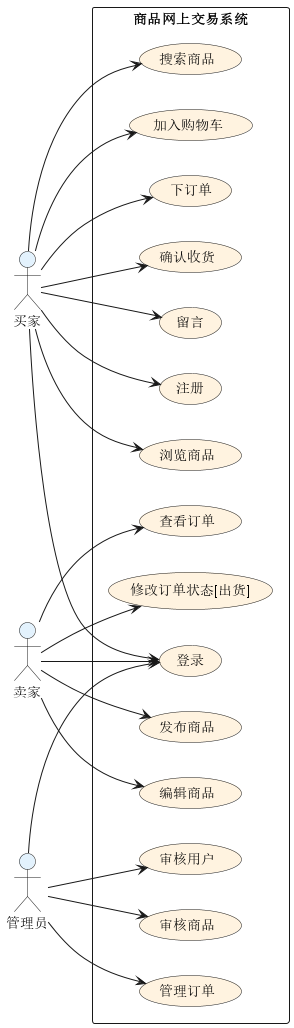

The diagram above was rendered by PlantUML. Its source (embedded in the PNG):
@startuml 系统用例图
left to right direction
skinparam actorBackgroundColor #E3F2FD
skinparam usecaseBackgroundColor #FFF3E0

actor 买家 as Buyer
actor 卖家 as Seller
actor 管理员 as Admin

rectangle "商品网上交易系统" {
  (注册) as UC_Reg
  (登录) as UC_Login
  (浏览商品) as UC_Browse
  (搜索商品) as UC_Search
  (加入购物车) as UC_Cart
  (下订单) as UC_Order
  (确认收货) as UC_Receive
  (留言) as UC_Message

  (发布商品) as UC_Publish
  (编辑商品) as UC_EditProduct
  (查看订单) as UC_ViewOrder
  (修改订单状态[出货]) as UC_Ship

  (审核用户) as UC_AuditUser
  (审核商品) as UC_AuditProduct
  (管理订单) as UC_ManageOrder
}

Buyer --> UC_Reg
Buyer --> UC_Login
Buyer --> UC_Browse
Buyer --> UC_Search
Buyer --> UC_Cart
Buyer --> UC_Order
Buyer --> UC_Receive
Buyer --> UC_Message

Seller --> UC_Login
Seller --> UC_Publish
Seller --> UC_EditProduct
Seller --> UC_ViewOrder
Seller --> UC_Ship

Admin --> UC_Login
Admin --> UC_AuditUser
Admin --> UC_AuditProduct
Admin --> UC_ManageOrder
@enduml